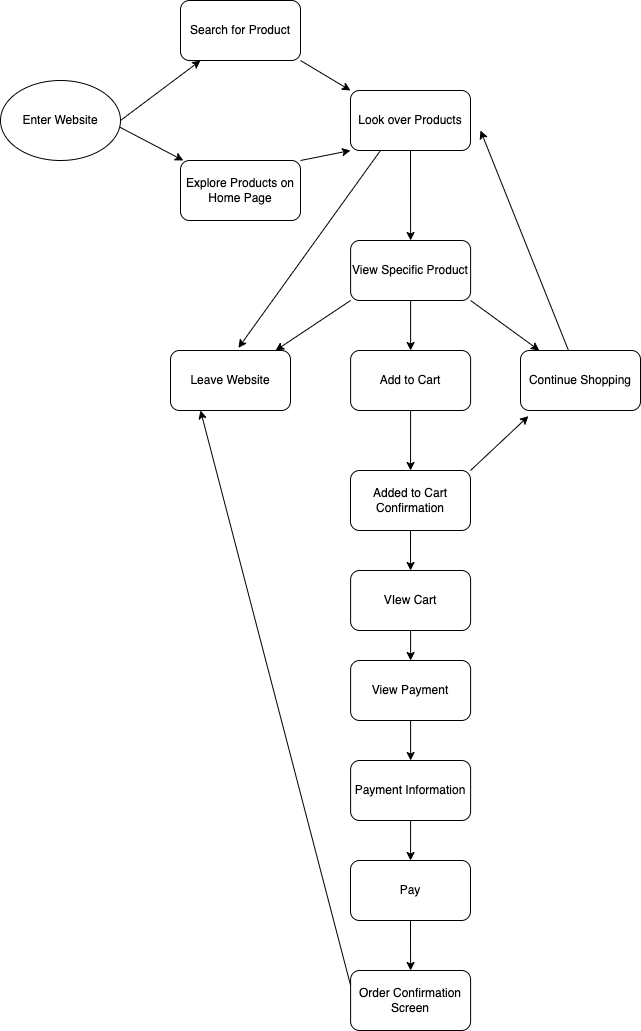

The diagram above was exported from draw.io. Its source (the exported page's mxGraphModel, read from the mxfile embedded in the PNG):
<mxGraphModel dx="478" dy="622" grid="1" gridSize="10" guides="1" tooltips="1" connect="1" arrows="1" fold="1" page="1" pageScale="1" pageWidth="1100" pageHeight="1700" math="0" shadow="0">
  <root>
    <mxCell id="0" />
    <mxCell id="1" parent="0" />
    <mxCell id="2" style="edgeStyle=none;html=1;exitX=1;exitY=0.5;exitDx=0;exitDy=0;" edge="1" parent="1" source="4" target="6">
      <mxGeometry relative="1" as="geometry">
        <mxPoint x="350" y="260" as="targetPoint" />
        <Array as="points">
          <mxPoint x="330" y="290" />
        </Array>
      </mxGeometry>
    </mxCell>
    <mxCell id="3" style="edgeStyle=none;html=1;exitX=0.99;exitY=0.58;exitDx=0;exitDy=0;exitPerimeter=0;" edge="1" parent="1" source="4" target="8">
      <mxGeometry relative="1" as="geometry">
        <mxPoint x="360" y="370" as="targetPoint" />
      </mxGeometry>
    </mxCell>
    <mxCell id="4" value="Enter Website" style="ellipse;whiteSpace=wrap;html=1;" vertex="1" parent="1">
      <mxGeometry x="170" y="280" width="120" height="80" as="geometry" />
    </mxCell>
    <mxCell id="5" style="edgeStyle=none;html=1;exitX=1;exitY=1;exitDx=0;exitDy=0;entryX=0;entryY=0;entryDx=0;entryDy=0;" edge="1" parent="1" source="6" target="11">
      <mxGeometry relative="1" as="geometry" />
    </mxCell>
    <mxCell id="6" value="Search for Product" style="rounded=1;whiteSpace=wrap;html=1;" vertex="1" parent="1">
      <mxGeometry x="350" y="200" width="120" height="60" as="geometry" />
    </mxCell>
    <mxCell id="7" style="edgeStyle=none;html=1;exitX=1;exitY=0;exitDx=0;exitDy=0;entryX=0;entryY=1;entryDx=0;entryDy=0;" edge="1" parent="1" source="8" target="11">
      <mxGeometry relative="1" as="geometry" />
    </mxCell>
    <mxCell id="8" value="Explore Products on Home Page" style="rounded=1;whiteSpace=wrap;html=1;" vertex="1" parent="1">
      <mxGeometry x="350" y="360" width="120" height="60" as="geometry" />
    </mxCell>
    <mxCell id="9" style="edgeStyle=none;html=1;exitX=0.5;exitY=1;exitDx=0;exitDy=0;" edge="1" parent="1" source="11" target="15">
      <mxGeometry relative="1" as="geometry">
        <mxPoint x="580.1111111111111" y="470" as="targetPoint" />
      </mxGeometry>
    </mxCell>
    <mxCell id="10" style="edgeStyle=none;html=1;exitX=0.25;exitY=1;exitDx=0;exitDy=0;entryX=0.566;entryY=-0.044;entryDx=0;entryDy=0;entryPerimeter=0;" edge="1" parent="1" source="11" target="20">
      <mxGeometry relative="1" as="geometry" />
    </mxCell>
    <mxCell id="11" value="Look over Products" style="rounded=1;whiteSpace=wrap;html=1;" vertex="1" parent="1">
      <mxGeometry x="520" y="290" width="120" height="60" as="geometry" />
    </mxCell>
    <mxCell id="12" style="edgeStyle=none;html=1;exitX=0.5;exitY=1;exitDx=0;exitDy=0;" edge="1" parent="1" source="15" target="17">
      <mxGeometry relative="1" as="geometry">
        <mxPoint x="580.1111111111111" y="560" as="targetPoint" />
      </mxGeometry>
    </mxCell>
    <mxCell id="13" style="edgeStyle=none;html=1;exitX=1;exitY=1;exitDx=0;exitDy=0;" edge="1" parent="1" source="15" target="19">
      <mxGeometry relative="1" as="geometry">
        <mxPoint x="720" y="540" as="targetPoint" />
      </mxGeometry>
    </mxCell>
    <mxCell id="14" style="edgeStyle=none;html=1;exitX=0;exitY=1;exitDx=0;exitDy=0;" edge="1" parent="1" source="15" target="20">
      <mxGeometry relative="1" as="geometry">
        <mxPoint x="440" y="550" as="targetPoint" />
      </mxGeometry>
    </mxCell>
    <mxCell id="15" value="View Specific Product" style="rounded=1;whiteSpace=wrap;html=1;" vertex="1" parent="1">
      <mxGeometry x="520.1111111111111" y="440" width="120" height="60" as="geometry" />
    </mxCell>
    <mxCell id="16" style="edgeStyle=none;html=1;exitX=0.5;exitY=1;exitDx=0;exitDy=0;" edge="1" parent="1" source="17" target="23">
      <mxGeometry relative="1" as="geometry">
        <mxPoint x="580.1111111111111" y="670" as="targetPoint" />
      </mxGeometry>
    </mxCell>
    <mxCell id="17" value="Add to Cart" style="rounded=1;whiteSpace=wrap;html=1;" vertex="1" parent="1">
      <mxGeometry x="520.1111111111111" y="550" width="120" height="60" as="geometry" />
    </mxCell>
    <mxCell id="18" style="edgeStyle=none;html=1;" edge="1" parent="1" source="19">
      <mxGeometry relative="1" as="geometry">
        <mxPoint x="650" y="330" as="targetPoint" />
      </mxGeometry>
    </mxCell>
    <mxCell id="19" value="Continue Shopping" style="rounded=1;whiteSpace=wrap;html=1;" vertex="1" parent="1">
      <mxGeometry x="690" y="550" width="120" height="60" as="geometry" />
    </mxCell>
    <mxCell id="20" value="Leave Website" style="rounded=1;whiteSpace=wrap;html=1;" vertex="1" parent="1">
      <mxGeometry x="340" y="550" width="120" height="60" as="geometry" />
    </mxCell>
    <mxCell id="21" style="edgeStyle=none;html=1;exitX=1;exitY=0;exitDx=0;exitDy=0;entryX=0.066;entryY=1.094;entryDx=0;entryDy=0;entryPerimeter=0;" edge="1" parent="1" source="23" target="19">
      <mxGeometry relative="1" as="geometry" />
    </mxCell>
    <mxCell id="22" style="edgeStyle=none;html=1;exitX=0.5;exitY=1;exitDx=0;exitDy=0;" edge="1" parent="1" source="23" target="25">
      <mxGeometry relative="1" as="geometry">
        <mxPoint x="580.1111111111111" y="780" as="targetPoint" />
      </mxGeometry>
    </mxCell>
    <mxCell id="23" value="Added to Cart Confirmation" style="rounded=1;whiteSpace=wrap;html=1;" vertex="1" parent="1">
      <mxGeometry x="520" y="670" width="120" height="60" as="geometry" />
    </mxCell>
    <mxCell id="24" style="edgeStyle=none;html=1;exitX=0.5;exitY=1;exitDx=0;exitDy=0;" edge="1" parent="1" source="25" target="27">
      <mxGeometry relative="1" as="geometry">
        <mxPoint x="580.1111111111111" y="880" as="targetPoint" />
      </mxGeometry>
    </mxCell>
    <mxCell id="25" value="VIew Cart" style="rounded=1;whiteSpace=wrap;html=1;" vertex="1" parent="1">
      <mxGeometry x="520.1111111111111" y="770" width="120" height="60" as="geometry" />
    </mxCell>
    <mxCell id="26" style="edgeStyle=none;html=1;exitX=0.5;exitY=1;exitDx=0;exitDy=0;" edge="1" parent="1" source="27" target="29">
      <mxGeometry relative="1" as="geometry">
        <mxPoint x="580.1111111111111" y="960" as="targetPoint" />
      </mxGeometry>
    </mxCell>
    <mxCell id="27" value="View Payment" style="rounded=1;whiteSpace=wrap;html=1;" vertex="1" parent="1">
      <mxGeometry x="520.1111111111111" y="860" width="120" height="60" as="geometry" />
    </mxCell>
    <mxCell id="28" style="edgeStyle=none;html=1;exitX=0.5;exitY=1;exitDx=0;exitDy=0;" edge="1" parent="1" source="29" target="31">
      <mxGeometry relative="1" as="geometry">
        <mxPoint x="580.1111111111111" y="1070" as="targetPoint" />
      </mxGeometry>
    </mxCell>
    <mxCell id="29" value="Payment Information" style="rounded=1;whiteSpace=wrap;html=1;" vertex="1" parent="1">
      <mxGeometry x="520.1111111111111" y="960" width="120" height="60" as="geometry" />
    </mxCell>
    <mxCell id="30" style="edgeStyle=none;html=1;exitX=0.5;exitY=1;exitDx=0;exitDy=0;" edge="1" parent="1" source="31" target="33">
      <mxGeometry relative="1" as="geometry">
        <mxPoint x="580.1111111111111" y="1200" as="targetPoint" />
      </mxGeometry>
    </mxCell>
    <mxCell id="31" value="Pay" style="rounded=1;whiteSpace=wrap;html=1;" vertex="1" parent="1">
      <mxGeometry x="520.0011111111111" y="1060" width="120" height="60" as="geometry" />
    </mxCell>
    <mxCell id="32" style="edgeStyle=none;html=1;exitX=0;exitY=0.25;exitDx=0;exitDy=0;entryX=0.25;entryY=1;entryDx=0;entryDy=0;" edge="1" parent="1" source="33" target="20">
      <mxGeometry relative="1" as="geometry" />
    </mxCell>
    <mxCell id="33" value="Order Confirmation Screen" style="rounded=1;whiteSpace=wrap;html=1;" vertex="1" parent="1">
      <mxGeometry x="520.1111111111111" y="1170" width="120" height="60" as="geometry" />
    </mxCell>
  </root>
</mxGraphModel>